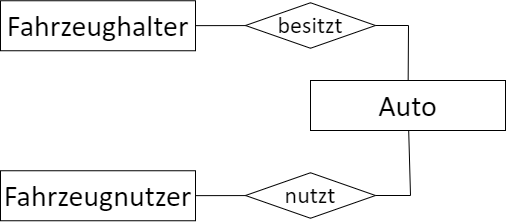

The diagram above was exported from draw.io. Its source (the exported page's mxGraphModel, read from the mxfile embedded in the PNG):
<mxGraphModel dx="981" dy="514" grid="1" gridSize="10" guides="1" tooltips="1" connect="1" arrows="1" fold="1" page="1" pageScale="1" pageWidth="827" pageHeight="1169" math="0" shadow="0">
  <root>
    <mxCell id="0" />
    <mxCell id="1" parent="0" />
    <mxCell id="2" value="Fahrzeughalter" style="whiteSpace=wrap;html=1;align=center;fontSize=30;fontFamily=FallingSky;" vertex="1" parent="1">
      <mxGeometry x="95" y="170.25" width="195" height="50" as="geometry" />
    </mxCell>
    <mxCell id="3" value="Auto" style="whiteSpace=wrap;html=1;align=center;fontSize=30;fontFamily=FallingSky;" vertex="1" parent="1">
      <mxGeometry x="405" y="250" width="195" height="50" as="geometry" />
    </mxCell>
    <mxCell id="4" value="besitzt" style="shape=rhombus;perimeter=rhombusPerimeter;whiteSpace=wrap;html=1;align=center;fontSize=24;fontFamily=FallingSky;" vertex="1" parent="1">
      <mxGeometry x="340" y="172.25" width="130" height="45.5" as="geometry" />
    </mxCell>
    <mxCell id="5" value="" style="endArrow=none;html=1;rounded=0;" edge="1" source="4" target="2" parent="1">
      <mxGeometry width="50" height="50" relative="1" as="geometry">
        <mxPoint x="260" y="110" as="sourcePoint" />
        <mxPoint x="310" y="60" as="targetPoint" />
      </mxGeometry>
    </mxCell>
    <mxCell id="6" value="" style="endArrow=none;html=1;rounded=0;" edge="1" source="4" target="3" parent="1">
      <mxGeometry width="50" height="50" relative="1" as="geometry">
        <mxPoint x="140" y="150" as="sourcePoint" />
        <mxPoint x="140" y="120" as="targetPoint" />
        <Array as="points">
          <mxPoint x="503" y="195" />
        </Array>
      </mxGeometry>
    </mxCell>
    <mxCell id="7" value="Fahrzeugnutzer" style="whiteSpace=wrap;html=1;align=center;fontSize=30;fontFamily=FallingSky;" vertex="1" parent="1">
      <mxGeometry x="95" y="340.25" width="195" height="50" as="geometry" />
    </mxCell>
    <mxCell id="8" value="nutzt" style="shape=rhombus;perimeter=rhombusPerimeter;whiteSpace=wrap;html=1;align=center;fontSize=24;fontFamily=FallingSky;" vertex="1" parent="1">
      <mxGeometry x="340" y="342.25" width="130" height="45.5" as="geometry" />
    </mxCell>
    <mxCell id="9" value="" style="endArrow=none;html=1;rounded=0;" edge="1" source="8" target="7" parent="1">
      <mxGeometry width="50" height="50" relative="1" as="geometry">
        <mxPoint x="260" y="280" as="sourcePoint" />
        <mxPoint x="310" y="230" as="targetPoint" />
      </mxGeometry>
    </mxCell>
    <mxCell id="10" value="" style="endArrow=none;html=1;rounded=0;" edge="1" source="8" target="3" parent="1">
      <mxGeometry width="50" height="50" relative="1" as="geometry">
        <mxPoint x="140" y="320" as="sourcePoint" />
        <mxPoint x="525" y="410" as="targetPoint" />
        <Array as="points">
          <mxPoint x="505" y="365" />
        </Array>
      </mxGeometry>
    </mxCell>
  </root>
</mxGraphModel>